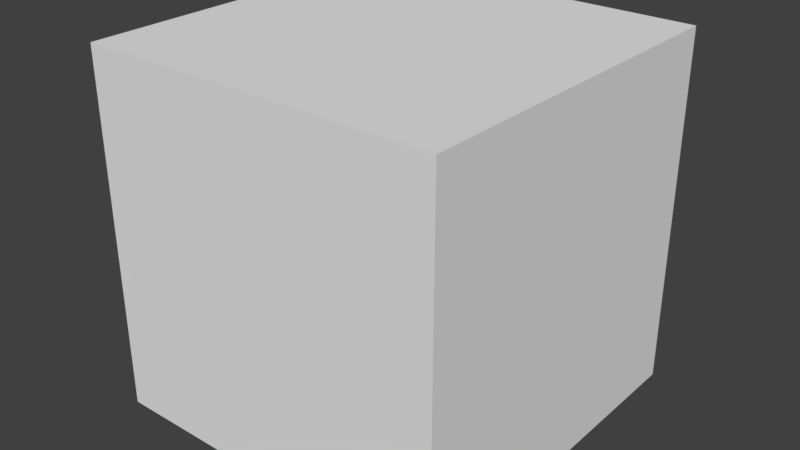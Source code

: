 # Source: ConsoleLOD.blend  (saved by Blender 2.79.0; exported with 4.5.12 LTS)
import bpy
from mathutils import Matrix  # noqa: F401  (used for matrix-valued properties, if any)

bpy.ops.wm.read_factory_settings(use_empty=True)
scene = bpy.context.scene
scene.name = 'Scene'

# ---- collections
col_collection_1 = bpy.data.collections.new('Collection 1'); scene.collection.children.link(col_collection_1)

# ---- materials (node trees are filled in below, after node groups)
mat_material = bpy.data.materials.new('Material')
mat_material.alpha_threshold = 0.0
mat_material.use_transparent_shadow = False
mat_material.roughness = 0.5
mat_material.line_color = (0.0, 0.0, 0.0, 1.0)

# ---- material node trees

# ---- world
world_world = bpy.data.worlds.new('World'); scene.world = world_world
world_world.color = (0.05088, 0.05088, 0.05088)
world_world.use_sun_shadow = False
world_world.sun_shadow_jitter_overblur = 0.0
world_world.cycles.sampling_method = 'MANUAL'

# ---- meshes
me_cube = bpy.data.meshes.new('Cube')
me_cube.from_pydata([(1.0, 1.0, -1.0), (1.0, -1.0, -1.0), (-1.0, -1.0, -1.0), (-1.0, 1.0, -1.0), (1.0, 1.0, 1.0), (1.0, -1.0, 1.0), (-1.0, -1.0, 1.0), (-1.0, 1.0, 1.0)], [], [(0, 1, 2, 3), (4, 7, 6, 5), (0, 4, 5, 1), (1, 5, 6, 2), (2, 6, 7, 3), (4, 0, 3, 7)])
_uv = me_cube.uv_layers.new(name='UVMap')
_uv.uv.foreach_set('vector', [0.334, 0.668, 0.668, 0.668, 0.668, 1.002, 0.334, 1.002, 0.668, -0.001953, 0.668, 0.332, 0.334, 0.332, 0.334, -0.001953, 0.332, 0.6641, -0.001953, 0.6641, -0.001953, 0.332, 0.332, 0.332, 0.0, 1.0, 0.0, 0.668, 0.3359, 0.668, 0.3359, 1.0, 1.0, 0.3333, 0.6667, 0.3333, 0.6667, 8.941e-08, 1.0, 0.0, -0.001953, -0.001953, 0.332, -0.001953, 0.332, 0.332, -0.001953, 0.332])
me_cube.materials.append(mat_material)
me_cube.use_remesh_preserve_volume = False
me_cube.use_remesh_preserve_attributes = False
me_cube.use_mirror_vertex_groups = False
me_cube.update()

# ---- objects
ob_cube = bpy.data.objects.new('Cube', me_cube)

# ---- transforms, parenting, visibility, modifiers, constraints
ob_cube.location = (0.0, 0.0, 0.0)
ob_cube.lock_rotations_4d = False
ob_cube.empty_display_type = 'ARROWS'
ob_cube.lineart.crease_threshold = 0.0

# ---- collection membership
col_collection_1.objects.link(ob_cube)

# ---- scene / render settings (as saved in the file)
scene.frame_start = 1; scene.frame_end = 250; scene.frame_set(1)
scene.render.engine = 'BLENDER_EEVEE_NEXT'
scene.render.resolution_percentage = 50
scene.render.dither_intensity = 0.0
scene.cycles.use_denoising = False
scene.cycles.samples = 128
scene.cycles.sampling_pattern = 'TABULATED_SOBOL'
scene.cycles.use_adaptive_sampling = False
scene.cycles.use_light_tree = False
scene.cycles.blur_glossy = 0.0
scene.cycles.sample_clamp_indirect = 0.0
scene.view_settings.view_transform = 'Standard'
bpy.context.view_layer.update()

# ---- added for rendering (the .blend has no active camera and no usable light): camera, sun
cam_auto = bpy.data.cameras.new('AutoCamera')
cam_auto.lens = 50.0
cam_auto.sensor_width = 36.0
cam_auto.clip_end = 1000.0
ob_auto_camera = bpy.data.objects.new('AutoCamera', cam_auto)
scene.collection.objects.link(ob_auto_camera)
ob_auto_camera.location = (3.20507, -3.84609, 2.56406)
ob_auto_camera.rotation_euler = (1.09748, -7.21219e-08, 0.694738)
scene.camera = ob_auto_camera
light_auto_sun = bpy.data.lights.new('AutoSun', 'SUN')
light_auto_sun.energy = 3.0
light_auto_sun.angle = 0.0523599
ob_auto_sun = bpy.data.objects.new('AutoSun', light_auto_sun)
scene.collection.objects.link(ob_auto_sun)
ob_auto_sun.rotation_euler = (0.872665, 0.174533, 0.523599)
bpy.context.view_layer.update()
